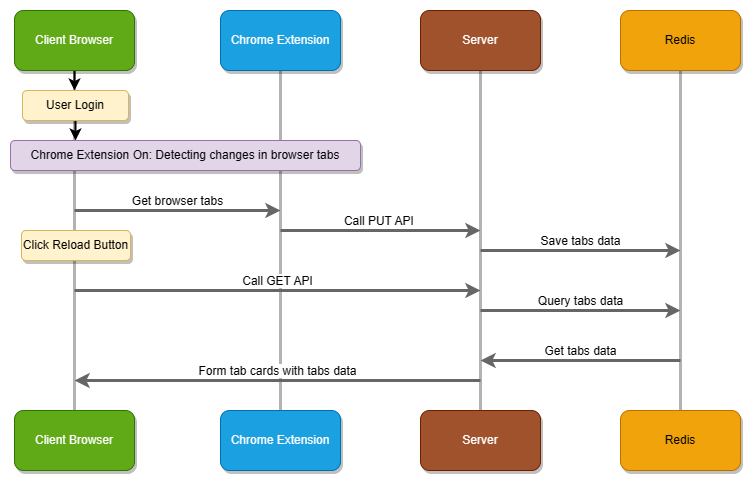

The diagram above was exported from draw.io. Its source (the exported page's mxGraphModel, read from the mxfile embedded in the PNG):
<mxGraphModel dx="1221" dy="452" grid="1" gridSize="10" guides="1" tooltips="1" connect="1" arrows="1" fold="1" page="1" pageScale="1" pageWidth="827" pageHeight="1169" math="0" shadow="0">
  <root>
    <mxCell id="0" />
    <mxCell id="1" parent="0" />
    <mxCell id="6DS2pzIJkdsjp9AkDKOv-7" style="edgeStyle=orthogonalEdgeStyle;rounded=0;orthogonalLoop=1;jettySize=auto;html=1;exitX=0.5;exitY=1;exitDx=0;exitDy=0;entryX=0.5;entryY=0;entryDx=0;entryDy=0;fillColor=#f5f5f5;strokeColor=#B3B3B3;endArrow=none;endFill=0;strokeWidth=3;" parent="1" source="6DS2pzIJkdsjp9AkDKOv-1" target="6DS2pzIJkdsjp9AkDKOv-4" edge="1">
      <mxGeometry relative="1" as="geometry" />
    </mxCell>
    <mxCell id="6DS2pzIJkdsjp9AkDKOv-50" style="edgeStyle=orthogonalEdgeStyle;rounded=0;orthogonalLoop=1;jettySize=auto;html=1;exitX=0.5;exitY=1;exitDx=0;exitDy=0;strokeColor=#000000;strokeWidth=2;fontColor=#666666;startArrow=none;startFill=0;endArrow=classic;endFill=1;" parent="1" source="6DS2pzIJkdsjp9AkDKOv-1" edge="1">
      <mxGeometry relative="1" as="geometry">
        <mxPoint x="214" y="200" as="targetPoint" />
      </mxGeometry>
    </mxCell>
    <mxCell id="6DS2pzIJkdsjp9AkDKOv-1" value="Client Browser" style="rounded=1;whiteSpace=wrap;html=1;fillColor=#60a917;strokeColor=#2D7600;fontColor=#ffffff;shadow=1;" parent="1" vertex="1">
      <mxGeometry x="154" y="120" width="120" height="60" as="geometry" />
    </mxCell>
    <mxCell id="6DS2pzIJkdsjp9AkDKOv-9" style="edgeStyle=orthogonalEdgeStyle;rounded=0;orthogonalLoop=1;jettySize=auto;html=1;exitX=0.5;exitY=1;exitDx=0;exitDy=0;entryX=0.5;entryY=0;entryDx=0;entryDy=0;strokeColor=#B3B3B3;strokeWidth=3;endArrow=none;endFill=0;" parent="1" source="6DS2pzIJkdsjp9AkDKOv-2" target="6DS2pzIJkdsjp9AkDKOv-6" edge="1">
      <mxGeometry relative="1" as="geometry" />
    </mxCell>
    <mxCell id="6DS2pzIJkdsjp9AkDKOv-2" value="Server" style="rounded=1;whiteSpace=wrap;html=1;fillColor=#a0522d;strokeColor=#6D1F00;fontColor=#ffffff;shadow=1;" parent="1" vertex="1">
      <mxGeometry x="560" y="120" width="120" height="60" as="geometry" />
    </mxCell>
    <mxCell id="6DS2pzIJkdsjp9AkDKOv-8" style="edgeStyle=orthogonalEdgeStyle;rounded=0;orthogonalLoop=1;jettySize=auto;html=1;exitX=0.5;exitY=1;exitDx=0;exitDy=0;entryX=0.5;entryY=0;entryDx=0;entryDy=0;strokeColor=#B3B3B3;strokeWidth=3;endArrow=none;endFill=0;" parent="1" source="6DS2pzIJkdsjp9AkDKOv-3" target="6DS2pzIJkdsjp9AkDKOv-5" edge="1">
      <mxGeometry relative="1" as="geometry" />
    </mxCell>
    <mxCell id="6DS2pzIJkdsjp9AkDKOv-3" value="Chrome Extension" style="rounded=1;whiteSpace=wrap;html=1;fillColor=#1ba1e2;strokeColor=#006EAF;fontColor=#ffffff;shadow=1;" parent="1" vertex="1">
      <mxGeometry x="360" y="120" width="120" height="60" as="geometry" />
    </mxCell>
    <mxCell id="6DS2pzIJkdsjp9AkDKOv-4" value="Client Browser" style="rounded=1;whiteSpace=wrap;html=1;fillColor=#60a917;strokeColor=#2D7600;fontColor=#ffffff;shadow=1;" parent="1" vertex="1">
      <mxGeometry x="154" y="520" width="120" height="60" as="geometry" />
    </mxCell>
    <mxCell id="6DS2pzIJkdsjp9AkDKOv-5" value="Chrome Extension" style="rounded=1;whiteSpace=wrap;html=1;fillColor=#1ba1e2;strokeColor=#006EAF;fontColor=#ffffff;shadow=1;" parent="1" vertex="1">
      <mxGeometry x="360" y="520" width="120" height="60" as="geometry" />
    </mxCell>
    <mxCell id="6DS2pzIJkdsjp9AkDKOv-6" value="Server" style="rounded=1;whiteSpace=wrap;html=1;fillColor=#a0522d;strokeColor=#6D1F00;fontColor=#ffffff;shadow=1;" parent="1" vertex="1">
      <mxGeometry x="560" y="520" width="120" height="60" as="geometry" />
    </mxCell>
    <mxCell id="6DS2pzIJkdsjp9AkDKOv-11" value="Get browser tabs" style="endArrow=classic;html=1;rounded=0;strokeColor=#666666;strokeWidth=3;labelPosition=center;verticalLabelPosition=top;align=center;verticalAlign=bottom;" parent="1" edge="1">
      <mxGeometry width="50" height="50" relative="1" as="geometry">
        <mxPoint x="214" y="320" as="sourcePoint" />
        <mxPoint x="420" y="320" as="targetPoint" />
        <mxPoint as="offset" />
      </mxGeometry>
    </mxCell>
    <mxCell id="6DS2pzIJkdsjp9AkDKOv-62" style="edgeStyle=orthogonalEdgeStyle;rounded=0;orthogonalLoop=1;jettySize=auto;html=1;exitX=0.5;exitY=1;exitDx=0;exitDy=0;strokeColor=#000000;strokeWidth=2;fontColor=#666666;startArrow=none;startFill=0;endArrow=classic;endFill=1;" parent="1" source="6DS2pzIJkdsjp9AkDKOv-12" edge="1">
      <mxGeometry relative="1" as="geometry">
        <mxPoint x="215" y="250" as="targetPoint" />
      </mxGeometry>
    </mxCell>
    <mxCell id="6DS2pzIJkdsjp9AkDKOv-12" value="User Login" style="rounded=1;whiteSpace=wrap;html=1;shadow=1;fillColor=#fff2cc;strokeColor=#d6b656;" parent="1" vertex="1">
      <mxGeometry x="162" y="200" width="106" height="30" as="geometry" />
    </mxCell>
    <mxCell id="6DS2pzIJkdsjp9AkDKOv-45" style="edgeStyle=orthogonalEdgeStyle;rounded=0;orthogonalLoop=1;jettySize=auto;html=1;exitX=0.5;exitY=1;exitDx=0;exitDy=0;entryX=0.5;entryY=0;entryDx=0;entryDy=0;strokeColor=#B3B3B3;strokeWidth=3;fontColor=#666666;startArrow=none;startFill=0;endArrow=none;endFill=0;" parent="1" source="6DS2pzIJkdsjp9AkDKOv-42" target="6DS2pzIJkdsjp9AkDKOv-43" edge="1">
      <mxGeometry relative="1" as="geometry" />
    </mxCell>
    <mxCell id="6DS2pzIJkdsjp9AkDKOv-42" value="Redis" style="rounded=1;whiteSpace=wrap;html=1;fillColor=#f0a30a;strokeColor=#BD7000;fontColor=#000000;shadow=1;" parent="1" vertex="1">
      <mxGeometry x="760" y="120" width="120" height="60" as="geometry" />
    </mxCell>
    <mxCell id="6DS2pzIJkdsjp9AkDKOv-43" value="Redis" style="rounded=1;whiteSpace=wrap;html=1;fillColor=#f0a30a;strokeColor=#BD7000;fontColor=#000000;shadow=1;" parent="1" vertex="1">
      <mxGeometry x="760" y="520" width="120" height="60" as="geometry" />
    </mxCell>
    <mxCell id="6DS2pzIJkdsjp9AkDKOv-46" value="Call PUT API&amp;nbsp;" style="endArrow=classic;html=1;rounded=0;strokeColor=#666666;strokeWidth=3;labelPosition=center;verticalLabelPosition=top;align=center;verticalAlign=bottom;" parent="1" edge="1">
      <mxGeometry width="50" height="50" relative="1" as="geometry">
        <mxPoint x="420" y="340" as="sourcePoint" />
        <mxPoint x="620" y="340" as="targetPoint" />
        <mxPoint as="offset" />
      </mxGeometry>
    </mxCell>
    <mxCell id="6DS2pzIJkdsjp9AkDKOv-47" value="Save tabs data" style="endArrow=classic;html=1;rounded=0;strokeColor=#666666;strokeWidth=3;labelPosition=center;verticalLabelPosition=top;align=center;verticalAlign=bottom;" parent="1" edge="1">
      <mxGeometry width="50" height="50" relative="1" as="geometry">
        <mxPoint x="620" y="360" as="sourcePoint" />
        <mxPoint x="820" y="360" as="targetPoint" />
        <mxPoint as="offset" />
      </mxGeometry>
    </mxCell>
    <mxCell id="6DS2pzIJkdsjp9AkDKOv-48" value="Chrome Extension On: Detecting changes in browser tabs" style="rounded=1;whiteSpace=wrap;html=1;shadow=1;fillColor=#e1d5e7;strokeColor=#9673a6;" parent="1" vertex="1">
      <mxGeometry x="150" y="250" width="350" height="30" as="geometry" />
    </mxCell>
    <mxCell id="6DS2pzIJkdsjp9AkDKOv-52" value="Click Reload Button" style="rounded=1;whiteSpace=wrap;html=1;shadow=1;fillColor=#fff2cc;strokeColor=#d6b656;" parent="1" vertex="1">
      <mxGeometry x="161" y="340" width="109" height="30" as="geometry" />
    </mxCell>
    <mxCell id="6DS2pzIJkdsjp9AkDKOv-53" value="Call GET API" style="endArrow=classic;html=1;rounded=0;strokeColor=#666666;strokeWidth=3;labelPosition=center;verticalLabelPosition=top;align=center;verticalAlign=bottom;" parent="1" edge="1">
      <mxGeometry width="50" height="50" relative="1" as="geometry">
        <mxPoint x="214" y="400" as="sourcePoint" />
        <mxPoint x="620" y="400" as="targetPoint" />
        <mxPoint as="offset" />
      </mxGeometry>
    </mxCell>
    <mxCell id="6DS2pzIJkdsjp9AkDKOv-54" value="Get tabs data" style="endArrow=none;html=1;rounded=0;strokeColor=#666666;strokeWidth=3;labelPosition=center;verticalLabelPosition=top;align=center;verticalAlign=bottom;startArrow=classic;startFill=1;endFill=0;" parent="1" edge="1">
      <mxGeometry width="50" height="50" relative="1" as="geometry">
        <mxPoint x="620" y="470" as="sourcePoint" />
        <mxPoint x="820" y="470" as="targetPoint" />
        <mxPoint as="offset" />
      </mxGeometry>
    </mxCell>
    <mxCell id="6DS2pzIJkdsjp9AkDKOv-55" value="Query tabs data" style="endArrow=classic;html=1;rounded=0;strokeColor=#666666;strokeWidth=3;labelPosition=center;verticalLabelPosition=top;align=center;verticalAlign=bottom;" parent="1" edge="1">
      <mxGeometry width="50" height="50" relative="1" as="geometry">
        <mxPoint x="620" y="420" as="sourcePoint" />
        <mxPoint x="820" y="420" as="targetPoint" />
        <mxPoint as="offset" />
      </mxGeometry>
    </mxCell>
    <mxCell id="6DS2pzIJkdsjp9AkDKOv-56" value="Form tab cards with tabs data" style="endArrow=none;html=1;rounded=0;strokeColor=#666666;strokeWidth=3;labelPosition=center;verticalLabelPosition=top;align=center;verticalAlign=bottom;startArrow=classic;startFill=1;endFill=0;" parent="1" edge="1">
      <mxGeometry width="50" height="50" relative="1" as="geometry">
        <mxPoint x="214" y="490" as="sourcePoint" />
        <mxPoint x="620" y="490" as="targetPoint" />
        <mxPoint as="offset" />
      </mxGeometry>
    </mxCell>
  </root>
</mxGraphModel>